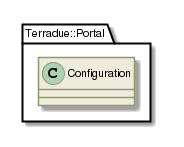

The diagram above was rendered by PlantUML. Its source (embedded in the PNG):
@startuml

skinparam backgroundColor #FFFFFF


skinparam sequence {

        ActorBorderColor #000000
   
        ArrowColor #919871 
        ArrowFontSize 8
        ArrowFontStyle plain
        ArrowFontName Arial
        
        LifeLineBorderColor #919871
        LifeLineBackgroundColor #EEEBDC

        ParticipantBorderColor #919871
        ParticipantBackgroundColor #EEEBDC
        ParticipantFontName Arial
        ParticipantFontSize 10
        ParticipantFontColor #000000

        ActorBackgroundColor #EEEBDC
        ActorFontColor #000000
        ActorFontSize 10
        ActorFontName Arial
         
}

skinparam class {

	ArrowFontColor #000000
	ArrowFontSize 10
	ArrowFontStyle plain
	ArrowFontName Arial
	
	AttributeFontColor #000000
	AttributeFontSize 10
	AttributeIconSize 11
	AttributeFontStyle plain
	AttributeFontName Arial

	FontColor #000000
	FontSize 11
	FontStyle plain
	FontName Arial

	StereotypeFontColor #000000
	StereotypeFontSize 10
	StereotypeFontStyle plain
	StereotypeFontName Arial

	BackgroundColor #EEEBDC
 	ArrowColor #919871
 	BorderColor #919871
 	
 }
 
skinparam component {
 
	FontSize 11 
 	BackgroundColor #EEEBDC
 	InterfaceBackgroundColor white
	InterfaceBorderColor black
 	BorderColor #919871
	ArrowColor black
 	ArrowFontColor #777777
 	FontName Arial
 	ArrowFontName Arial
	
	

}

skinparam package {
	FontColor black
	FontSize 11
	FontStyle plain
	FontName Arial
}

skinparam state {
	BackgroundColor #EEEBDC
	BorderColor #919871
	ArrowColor  black
	

	FontColor black
	FontSize 11
	FontStyle plain
	FontName Arial

	ArrowFontColor black
	ArrowFontSize 11
	ArrowFontStyle plain
	ArrowFontName Arial
	AttributeFontColor black
	AttributeFontSize 11
	AttributeFontStyle plain
	AttributeFontName Arial
	
}

skinparam activity {
	
	ArrowColor black
	BackgroundColor #EEEBDC
	BorderColor #919871
	StartColor black
	EndColor black
	BarColor #919871
	
	FontColor black
	FontSize 11
	FontStyle plain
	FontName Arial

	ArrowFontColor black
	ArrowFontSize 11
	ArrowFontStyle plain
	ArrowFontName Arial

}

skinparam usecase {
	
	BackgroundColor #EEEBDC
 	InterfaceBackgroundColor white
	InterfaceBorderColor black
 	BorderColor #919871
	ArrowColor black
	ActorBorderColor #919871
	ActorFontName Courier

}
skinparam backgroundColor #FFFFFF
skinparam componentStyle uml2
set namespaceSeparator ::
class Terradue::Portal::Configuration {
[[../information/classes/class_terradue_1_1_portal_1_1_configuration.html]]
}

@enduml